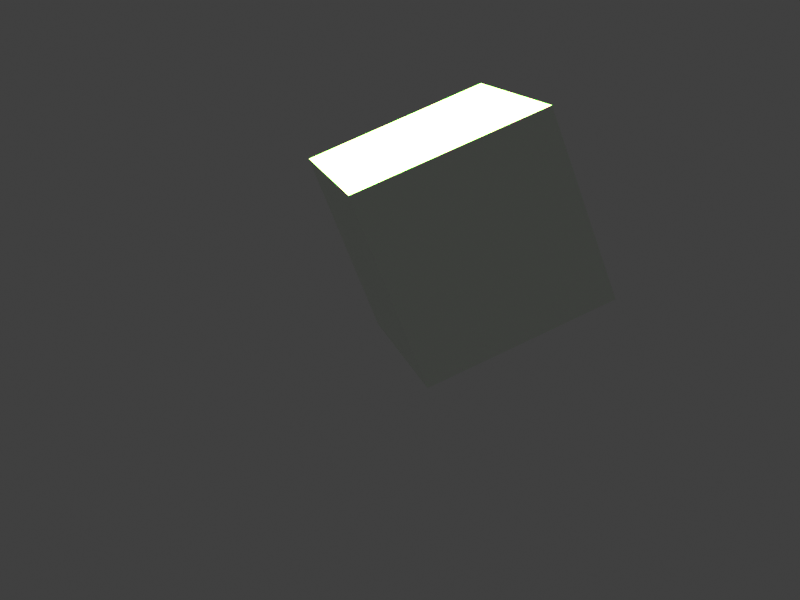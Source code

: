 # Source: test.blend  (saved by Blender 3.6.14; exported with 4.5.12 LTS)
import bpy
from mathutils import Matrix  # noqa: F401  (used for matrix-valued properties, if any)

bpy.ops.wm.read_factory_settings(use_empty=True)
scene = bpy.context.scene
scene.name = 'Scene'

# ---- collections
col_viewlayer_001 = bpy.data.collections.new('ViewLayer_001'); scene.collection.children.link(col_viewlayer_001)
col_collection = bpy.data.collections.new('Collection'); scene.collection.children.link(col_collection)
col_viewlayer = bpy.data.collections.new('ViewLayer'); scene.collection.children.link(col_viewlayer)

# ---- materials (node trees are filled in below, after node groups)
mat_material = bpy.data.materials.new('Material')
mat_material.alpha_threshold = 0.0
mat_material.roughness = 0.5
mat_material.line_color = (0.0, 0.0, 0.0, 1.0)

# ---- material node trees
mat_material.use_nodes = True; mat_material.node_tree.nodes.clear()
_N = mat_material.node_tree.nodes; _L = mat_material.node_tree.links
n0 = _N.new('ShaderNodeOutputMaterial'); n0.name = 'Material Output'; n0.location = (300, 300)
n1 = _N.new('ShaderNodeBsdfPrincipled'); n1.name = 'Principled BSDF'; n1.location = (10, 300)
n1.inputs[3].default_value = 1.45
_L.new(n1.outputs[0], n0.inputs[0])
n0.is_active_output = True

# ---- world
world_world = bpy.data.worlds.new('World'); scene.world = world_world
world_world.use_nodes = True; world_world.node_tree.nodes.clear()
_N = world_world.node_tree.nodes; _L = world_world.node_tree.links
n0 = _N.new('ShaderNodeOutputWorld'); n0.name = 'World Output'; n0.location = (300, 300)
n1 = _N.new('ShaderNodeBackground'); n1.name = 'Background'; n1.location = (10, 300)
n1.inputs[0].default_value = (0.05088, 0.05088, 0.05088, 1.0)
_L.new(n1.outputs[0], n0.inputs[0])
n0.is_active_output = True
world_world.color = (0.05088, 0.05088, 0.05088)
world_world.use_sun_shadow = False
world_world.sun_shadow_jitter_overblur = 0.0

# ---- cameras
cam_camera_001 = bpy.data.cameras.new('Camera.001')
cam_camera_001.clip_end = 100.0
cam_camera_001.lens = 49.31
cam_camera_001.ortho_scale = 7.314
cam_camera = bpy.data.cameras.new('Camera')
cam_camera.clip_end = 100.0
cam_camera.ortho_scale = 7.314

# ---- lights
light_sun = bpy.data.lights.new('Sun', 'SUN')
light_sun.color = (1.0, 0.09877, 0.4333)
light_sun.transmission_factor = 0.0
light_light = bpy.data.lights.new('Light', 'SUN')
light_light.transmission_factor = 0.0
light_light.use_shadow = False
light_light.angle = 0.1993
light_light.energy = 0.01002
light_light.shadow_soft_size = 0.1
light_light.shadow_cascade_max_distance = 1000.0
light_light.cycles.use_multiple_importance_sampling = False
light_spot = bpy.data.lights.new('Spot', 'SUN')
light_spot.color = (0.07294, 1.0, 0.03316)
light_spot.transmission_factor = 0.0
light_spot.energy = 25.1
light_spot.shadow_soft_size = 0.81

# ---- meshes
me_cube = bpy.data.meshes.new('Cube')
me_cube.from_pydata([(1.0, 1.0, 1.0), (1.0, 1.0, -1.0), (1.0, -1.0, 1.0), (1.0, -1.0, -1.0), (-1.0, 1.0, 1.0), (-1.0, 1.0, -1.0), (-1.0, -1.0, 1.0), (-1.0, -1.0, -1.0)], [], [(0, 4, 6, 2), (3, 2, 6, 7), (7, 6, 4, 5), (5, 1, 3, 7), (1, 0, 2, 3), (5, 4, 0, 1)])
_uv = me_cube.uv_layers.new(name='UVMap')
_uv.uv.foreach_set('vector', [0.625, 0.5, 0.875, 0.5, 0.875, 0.75, 0.625, 0.75, 0.375, 0.75, 0.625, 0.75, 0.625, 1.0, 0.375, 1.0, 0.375, 0.0, 0.625, 0.0, 0.625, 0.25, 0.375, 0.25, 0.125, 0.5, 0.375, 0.5, 0.375, 0.75, 0.125, 0.75, 0.375, 0.5, 0.625, 0.5, 0.625, 0.75, 0.375, 0.75, 0.375, 0.25, 0.625, 0.25, 0.625, 0.5, 0.375, 0.5])
me_cube.materials.append(mat_material)
me_cube.use_mirror_vertex_groups = False
me_cube.update()

# ---- objects
ob_camera_001 = bpy.data.objects.new('Camera.001', cam_camera_001)
ob_sun = bpy.data.objects.new('Sun', light_sun)
ob_cube = bpy.data.objects.new('Cube', me_cube)
ob_light = bpy.data.objects.new('Light', light_light)
ob_camera = bpy.data.objects.new('Camera', cam_camera)
ob_spot = bpy.data.objects.new('Spot', light_spot)

# ---- transforms, parenting, visibility, modifiers, constraints
ob_camera_001.location = (0.3542, -1.337, 7.158)
ob_camera_001.rotation_euler = (-6.083, -0.08922, -5.726)
ob_camera_001.lock_rotations_4d = False
ob_camera_001.empty_display_type = 'ARROWS'
ob_camera_001.color = (0.0, 0.0, 0.0, 0.0)
ob_camera_001.display_type = 'WIRE'
ob_camera_001.lineart.crease_threshold = 0.0
ob_sun.location = (0.02911, 0.2176, 8.398)
ob_cube.location = (-1.08, -0.7857, 1.247)
ob_cube.lock_rotations_4d = False
ob_cube.empty_display_type = 'ARROWS'
ob_cube.lineart.crease_threshold = 0.0
ob_light.location = (4.076, 1.005, 5.904)
ob_light.rotation_euler = (0.6503, 0.05522, 1.866)
ob_light.lock_rotations_4d = False
ob_light.empty_display_type = 'ARROWS'
ob_light.color = (0.0, 0.0, 0.0, 0.0)
ob_light.lineart.crease_threshold = 0.0
ob_camera.location = (9.256, -2.895, 4.745)
ob_camera.rotation_euler = (1.181, 0.3603, 1.301)
ob_camera.lock_rotations_4d = False
ob_camera.empty_display_type = 'ARROWS'
ob_camera.color = (0.0, 0.0, 0.0, 0.0)
ob_camera.display_type = 'WIRE'
ob_camera.lineart.crease_threshold = 0.0
ob_spot.location = (0.02911, 0.2176, 12.22)

# ---- collection membership
scene.collection.objects.link(ob_camera_001)
col_viewlayer_001.objects.link(ob_sun)
col_collection.objects.link(ob_cube)
col_collection.objects.link(ob_light)
col_collection.objects.link(ob_camera)
col_viewlayer.objects.link(ob_spot)

# ---- scene / render settings (as saved in the file)
scene.camera = ob_camera
scene.frame_start = 1; scene.frame_end = 5; scene.frame_set(5)
scene.render.engine = 'CYCLES'
scene.render.resolution_x = 640
scene.render.resolution_y = 480
scene.cycles.use_denoising = False
scene.cycles.samples = 1024
scene.cycles.sampling_pattern = 'TABULATED_SOBOL'
scene.view_settings.view_transform = 'Standard'
bpy.context.view_layer.update()
